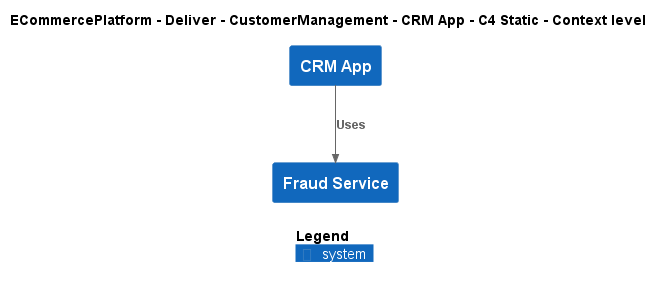

The diagram above was rendered by PlantUML. Its source (embedded in the PNG):
@startuml
!include ..\..\..\..\..\.c4s\C4_Context.puml

AddElementTag("c4interflow:lifecycle:new", $bgColor=green, $fontColor=#ffffff, $borderColor=green, $shadowing="False")
AddElementTag("c4interflow:lifecycle:changed", $bgColor=orange, $fontColor=#ffffff, $borderColor=orange, $shadowing="False")
AddElementTag("c4interflow:lifecycle:removed", $bgColor=red, $fontColor=#ffffff, $borderColor=red, $shadowing="False")

AddRelTag("c4interflow:lifecycle:new", $textColor=green, $lineColor=green)
AddRelTag("c4interflow:lifecycle:changed", $textColor=orange, $lineColor=orange)
AddRelTag("c4interflow:lifecycle:removed", $textColor=red, $lineColor=red)

SHOW_PERSON_PORTRAIT()
LAYOUT_TOP_DOWN()

skinparam linetype polyline

title ECommercePlatform - Deliver - CustomerManagement - CRM App - C4 Static - Context level

System(ECommercePlatform.Deliver.CustomerManagement.SoftwareSystems.CRMApp, "CRM App", "")
System(ECommercePlatform.Deliver.FraudManagement.SoftwareSystems.FraudService, "Fraud Service", "")

Rel(ECommercePlatform.Deliver.CustomerManagement.SoftwareSystems.CRMApp, ECommercePlatform.Deliver.FraudManagement.SoftwareSystems.FraudService, "Uses")


SHOW_LEGEND()
@enduml